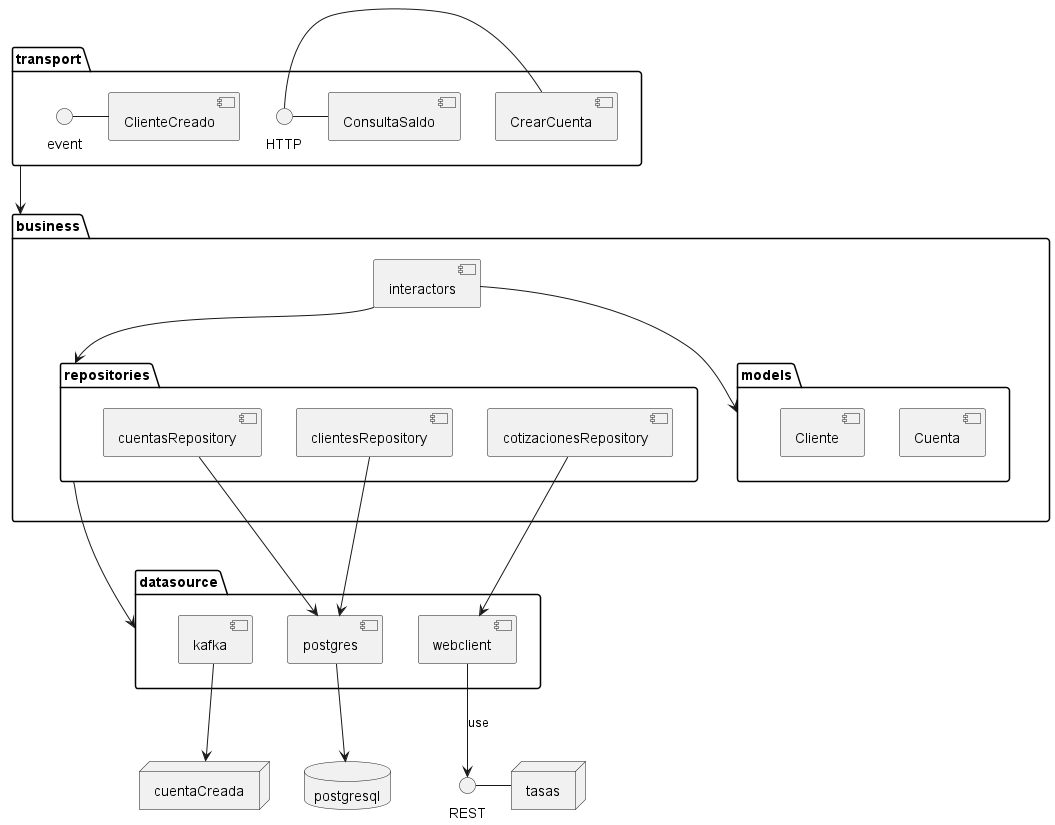

The diagram above was rendered by PlantUML. Its source (embedded in the PNG):
@startuml
package "transport" {
  HTTP - [CrearCuenta]
  HTTP - [ConsultaSaldo]
  event - [ClienteCreado]
}

package "business" {
  [repositories]
  [models]
  [interactors]
}

package "repositories" {
  [cuentasRepository]
  [clientesRepository]
  [cotizacionesRepository]
}

package "models" {
  [Cuenta]
  [Cliente]
}


package "datasource" {
  [kafka]
  [postgres]
  [webclient]
}

database "postgresql" {
}

node "cuentaCreada" {
}

node "tasas" {
}


[transport] --> [business]
[interactors] --> [models]
[interactors] --> [repositories]
[repositories] --> [datasource]
[clientesRepository] --> [postgres]
[cuentasRepository] --> [postgres]
[postgres] --> [postgresql]
[kafka] --> [cuentaCreada]
[cotizacionesRepository] --> [webclient]
[webclient] --> () REST: use
REST - [tasas]
@enduml